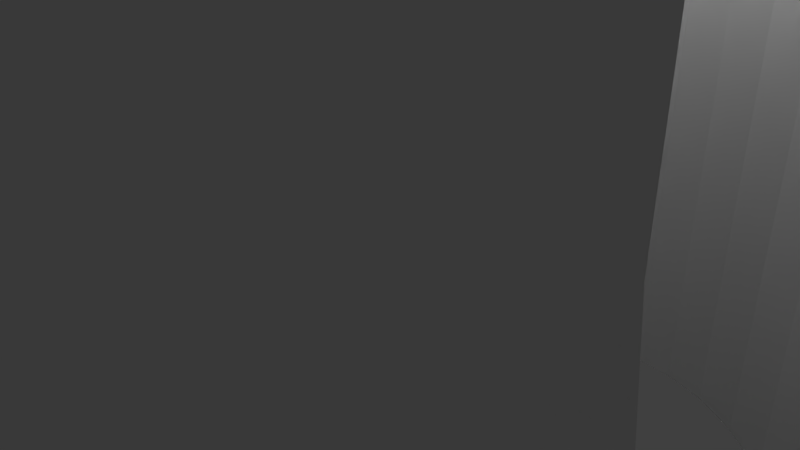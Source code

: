 # Source: ellips_cave.blend  (saved by Blender 2.79.0; exported with 4.5.12 LTS)
import bpy
from mathutils import Matrix  # noqa: F401  (used for matrix-valued properties, if any)

bpy.ops.wm.read_factory_settings(use_empty=True)
scene = bpy.context.scene
scene.name = 'Scene'

# ---- collections
col_collection_1 = bpy.data.collections.new('Collection 1'); scene.collection.children.link(col_collection_1)

# ---- world
world_world = bpy.data.worlds.new('World'); scene.world = world_world
world_world.color = (0.05088, 0.05088, 0.05088)
world_world.use_sun_shadow = False
world_world.sun_shadow_jitter_overblur = 0.0
world_world.cycles.sampling_method = 'MANUAL'

# ---- cameras
cam_camera = bpy.data.cameras.new('Camera')
cam_camera.clip_end = 100.0
cam_camera.lens = 35.0
cam_camera.sensor_width = 32.0
cam_camera.sensor_height = 18.0
cam_camera.ortho_scale = 7.314
cam_camera.dof.focus_distance = 0.0
cam_camera.dof.aperture_fstop = 128.0

# ---- lights
light_lamp = bpy.data.lights.new('Lamp', 'POINT')
light_lamp.transmission_factor = 0.0
light_lamp.cutoff_distance = 30.0
light_lamp.energy = 100.0
light_lamp.shadow_buffer_clip_start = 1.001
light_lamp.shadow_soft_size = 0.1
light_lamp.shadow_maximum_resolution = 0.006
light_lamp.use_absolute_resolution = True

# ---- meshes
me_cube = bpy.data.meshes.new('Cube')
me_cube.from_pydata([(-1000.0, 250.0, 1000.0), (-941.5, 245.2, 1000.0), (-885.2, 231.0, 1000.0), (-833.3, 207.9, 1000.0), (-787.9, 176.8, 1000.0), (-750.6, 138.9, 1000.0), (-722.8, 95.67, 1000.0), (-705.8, 48.77, 1000.0), (-700.0, 1.887e-05, 1000.0), (-705.8, -48.77, 1000.0), (-722.8, -95.67, 1000.0), (-750.6, -138.9, 1000.0), (-787.9, -176.8, 1000.0), (-833.3, -207.9, 1000.0), (-885.2, -231.0, 1000.0), (-941.5, -245.2, 1000.0), (-1000.0, -250.0, 1000.0), (-1000.0, 166.7, 991.6), (-961.0, 163.5, 991.6), (-923.5, 154.0, 991.6), (-888.9, 138.6, 991.6), (-858.6, 117.9, 991.6), (-833.7, 92.6, 991.6), (-815.2, 63.78, 991.6), (-803.8, 32.52, 991.6), (-800.0, 1.258e-05, 991.6), (-803.8, -32.52, 991.6), (-815.2, -63.78, 991.6), (-833.7, -92.6, 991.6), (-858.6, -117.9, 991.6), (-888.9, -138.6, 991.6), (-923.5, -154.0, 991.6), (-961.0, -163.5, 991.6), (-1000.0, -166.7, 991.6), (-1000.0, 83.33, 968.6), (-980.5, 81.73, 968.6), (-961.7, 76.99, 968.6), (-944.4, 69.29, 968.6), (-929.3, 58.93, 968.6), (-916.9, 46.3, 968.6), (-907.6, 31.89, 968.6), (-901.9, 16.26, 968.6), (-900.0, 6.291e-06, 968.6), (-901.9, -16.26, 968.6), (-907.6, -31.89, 968.6), (-916.9, -46.3, 968.6), (-929.3, -58.93, 968.6), (-944.4, -69.29, 968.6), (-961.7, -76.99, 968.6), (-980.5, -81.73, 968.6), (-1000.0, -83.33, 968.6), (-898.0, -496.2, -985.0), (-888.3, -478.9, -918.1), (-930.6, -414.2, -985.0), (-897.9, -405.2, -873.9), (-968.9, -295.9, -985.0), (-932.4, -295.9, -866.7), (-993.3, -189.2, -987.5), (-959.1, -177.5, -866.7), (-997.1, -59.17, -949.7), (-972.6, -59.17, -866.7), (-886.9, -359.7, -803.2), (-898.4, -295.9, -775.1), (-909.8, -188.2, -736.8), (-889.7, -155.8, -678.0), (-930.3, -59.17, -748.3), (-895.5, -59.17, -663.7), (-435.8, -958.8, -985.0), (-415.8, -948.8, -919.2), (-352.6, -994.0, -985.0), (-347.1, -960.9, -874.5), (-234.2, -1031.0, -985.0), (-234.2, -995.3, -866.7), (-115.2, -1052.0, -992.6), (-115.9, -1019.0, -866.7), (2.475, -1055.0, -972.0), (2.475, -1028.0, -866.7), (-304.1, -950.7, -796.1), (-234.2, -960.8, -769.5), (-127.5, -971.7, -736.6), (-95.74, -952.4, -674.7), (2.475, -988.8, -748.3), (2.475, -956.1, -665.2), (-704.5, -766.2, -992.5), (-679.1, -740.1, -866.7), (-798.8, -654.5, -989.1), (-780.1, -612.0, -866.7), (-862.0, -555.4, -985.0), (-840.7, -524.0, -873.9), (-755.9, -696.4, -952.3), (-738.3, -671.2, -866.7), (-594.2, -864.5, -989.9), (-555.1, -848.0, -866.7), (-636.9, -817.1, -953.8), (-614.3, -799.3, -866.7), (-495.0, -929.2, -985.0), (-461.5, -908.6, -874.5), (-660.8, -722.0, -783.4), (-767.6, -593.0, -805.5), (-789.2, -530.4, -758.9), (-777.0, -489.6, -664.2), (-706.1, -647.1, -755.0), (-667.0, -615.3, -630.0), (-751.4, -568.5, -726.6), (-729.7, -530.4, -626.9), (-649.0, -592.5, -569.8), (-672.6, -526.9, -522.8), (-656.2, -483.8, -439.7), (-535.4, -832.7, -798.7), (-587.3, -767.6, -751.6), (-557.2, -732.0, -630.0), (-471.5, -856.0, -754.9), (-432.5, -841.3, -666.2), (-511.4, -813.3, -719.8), (-471.5, -793.1, -628.0), (-536.2, -715.0, -560.8), (-467.1, -736.0, -517.5), (-425.1, -718.1, -438.2), (-639.1, -701.3, -704.5), (-616.4, -674.5, -630.0), (-580.6, -640.6, -525.8), (-546.1, -609.9, -431.4), (-625.0, -562.7, -490.9), (-589.1, -529.8, -396.1), (-504.0, -688.8, -481.9), (-469.0, -650.5, -395.4), (-512.8, -575.8, -352.5), (-872.1, -438.6, -839.2), (-851.1, -405.2, -757.6), (-793.2, -416.0, -626.9), (-874.1, -295.9, -716.0), (-838.8, -295.9, -630.0), (-759.1, -456.7, -585.3), (-775.6, -377.8, -553.8), (-788.0, -289.8, -513.2), (-770.4, -246.3, -446.5), (-735.0, -416.0, -513.2), (-669.6, -404.7, -397.5), (-753.1, -325.2, -474.9), (-723.7, -289.8, -401.6), (-884.9, -234.7, -689.7), (-868.1, -188.2, -635.1), (-871.3, -59.17, -604.5), (-814.7, -177.5, -511.6), (-776.6, -177.5, -436.3), (-830.7, -59.17, -511.6), (-785.4, -59.17, -421.9), (-740.5, -177.5, -377.1), (-749.3, -59.17, -362.7), (-632.2, -437.8, -360.8), (-383.0, -936.0, -840.3), (-347.1, -918.6, -753.3), (-355.2, -862.1, -628.0), (-396.3, -819.2, -587.3), (-234.2, -939.4, -710.4), (-234.2, -908.7, -630.0), (-317.4, -842.0, -548.5), (-355.2, -797.7, -510.1), (-348.7, -735.2, -396.6), (-229.1, -853.7, -510.1), (-186.2, -832.5, -445.7), (-265.1, -817.9, -469.6), (-229.1, -789.4, -401.1), (-385.6, -691.1, -359.3), (-174.6, -946.6, -689.4), (-127.5, -931.8, -633.1), (2.475, -932.9, -606.0), (-115.9, -880.7, -511.6), (-115.9, -840.1, -433.8), (-115.9, -803.3, -374.6), (2.475, -892.5, -511.6), (2.475, -847.1, -422.9), (2.475, -809.6, -363.8), (-553.3, -496.9, -307.7), (-433.9, -612.2, -310.4), (-475.9, -537.5, -269.6), (-439.0, -499.3, -186.6), (-650.2, -358.9, -331.2), (-664.0, -295.9, -308.5), (-675.3, -169.2, -268.0), (-649.3, -124.2, -214.4), (-695.8, -59.17, -275.0), (-654.1, -59.17, -206.4), (-587.1, -406.2, -280.0), (-542.1, -374.7, -202.9), (-624.1, -295.9, -249.3), (-565.0, -295.9, -177.8), (-517.9, -453.6, -228.8), (-472.1, -416.2, -155.3), (-510.3, -295.9, -118.6), (-426.3, -378.8, -81.91), (-451.1, -295.9, -56.95), (-643.4, -203.1, -224.0), (-589.9, -176.5, -156.7), (-604.6, -59.17, -147.3), (-528.5, -228.8, -99.12), (-536.4, -149.9, -90.7), (-545.4, -59.17, -81.02), (-474.5, -190.8, -35.4), (-420.6, -152.7, 27.66), (-490.1, -59.17, -21.84), (-430.9, -59.17, 36.86), (-306.7, -715.0, -326.1), (-234.2, -728.4, -304.1), (-350.8, -647.8, -278.8), (-316.0, -604.5, -202.1), (-394.8, -578.2, -231.5), (-357.0, -533.4, -154.9), (-234.2, -686.7, -244.9), (-234.2, -627.5, -177.7), (-234.2, -571.9, -118.6), (-319.1, -488.7, -81.87), (-234.2, -512.7, -57.75), (-108.5, -737.9, -267.6), (-64.18, -711.0, -214.3), (2.475, -753.3, -275.0), (2.475, -712.9, -211.3), (-143.1, -705.5, -223.2), (-113.5, -651.2, -157.1), (-162.9, -589.4, -99.85), (2.475, -661.0, -152.1), (-83.96, -596.9, -92.08), (-124.2, -534.5, -36.64), (-85.47, -479.6, 26.56), (2.475, -601.8, -87.11), (2.475, -544.1, -27.93), (2.475, -485.0, 31.68), (-398.0, -457.7, -107.7), (-345.7, -406.4, -42.44), (-293.4, -355.1, 20.92), (-380.9, -295.9, 2.219), (-321.8, -295.9, 38.12), (-234.2, -441.1, 1.418), (-234.2, -381.9, 36.57), (-229.7, -288.6, 94.53), (-410.1, -231.6, 19.9), (-363.4, -186.3, 57.14), (-352.6, -59.17, 88.72), (-262.2, -177.5, 120.3), (-281.3, -59.17, 131.9), (-164.4, -469.8, 18.79), (-121.3, -423.9, 54.01), (-115.9, -317.2, 117.2), (2.475, -414.2, 76.93), (2.475, -331.1, 125.3), (-187.3, -244.2, 142.7), (-203.0, -177.5, 150.0), (-222.2, -59.17, 161.2), (-115.9, -258.0, 150.3), (2.475, -272.0, 158.4), (-115.9, -177.5, 172.5), (-115.9, -59.17, 194.8), (2.475, -177.5, 188.7), (2.475, -59.17, 211.1), (-997.1, 59.17, -949.7), (-972.6, 59.17, -866.7), (-993.3, 189.2, -987.5), (-959.1, 177.5, -866.7), (-968.9, 295.9, -985.0), (-932.4, 295.9, -866.7), (-930.6, 414.2, -985.0), (-897.9, 405.2, -873.9), (-930.3, 59.17, -748.3), (-895.5, 59.17, -663.7), (-909.8, 188.2, -736.8), (-889.7, 155.8, -678.0), (-898.4, 295.9, -775.1), (-886.9, 359.7, -803.2), (-898.0, 496.2, -985.0), (-888.3, 478.9, -918.1), (-872.1, 438.6, -839.2), (-871.3, 59.17, -604.5), (-884.9, 234.7, -689.7), (-868.1, 188.2, -635.1), (-830.7, 59.17, -511.6), (-785.4, 59.17, -421.9), (-814.7, 177.5, -511.6), (-776.6, 177.5, -436.3), (-749.3, 59.17, -362.7), (-740.5, 177.5, -377.1), (-874.1, 295.9, -716.0), (-838.8, 295.9, -630.0), (-851.1, 405.2, -757.6), (-793.2, 416.0, -626.9), (-759.1, 456.7, -585.3), (-788.0, 289.8, -513.2), (-770.4, 246.3, -446.5), (-775.6, 377.8, -553.8), (-753.1, 325.2, -474.9), (-723.7, 289.8, -401.6), (-735.0, 416.0, -513.2), (-669.6, 404.7, -397.5), (-632.2, 437.8, -360.8), (-862.0, 555.4, -985.0), (-840.7, 524.0, -873.9), (-798.8, 654.5, -989.1), (-780.1, 612.0, -866.7), (-755.9, 696.4, -952.4), (-738.3, 671.2, -866.7), (-704.5, 766.2, -992.5), (-679.1, 740.1, -866.7), (-636.9, 817.1, -953.8), (-614.3, 799.3, -866.7), (-594.2, 864.5, -989.9), (-555.1, 848.0, -866.7), (-495.0, 929.2, -985.0), (-461.5, 908.6, -874.5), (-789.2, 530.4, -758.9), (-777.0, 489.6, -664.2), (-767.6, 593.0, -805.5), (-751.4, 568.5, -726.6), (-729.7, 530.4, -626.9), (-706.1, 647.1, -755.0), (-667.0, 615.3, -630.0), (-672.5, 526.9, -522.8), (-656.2, 483.8, -439.7), (-649.0, 592.5, -569.8), (-660.8, 721.9, -783.4), (-639.1, 701.3, -704.5), (-616.4, 674.5, -630.0), (-625.0, 562.6, -490.9), (-589.1, 529.8, -396.1), (-580.6, 640.6, -525.8), (-546.1, 609.9, -431.4), (-512.8, 575.8, -352.5), (-504.0, 688.8, -481.9), (-469.0, 650.5, -395.4), (-587.3, 767.6, -751.6), (-557.2, 732.0, -630.0), (-535.4, 832.7, -798.7), (-511.4, 813.3, -719.8), (-471.5, 793.1, -628.0), (-471.5, 856.0, -754.9), (-432.5, 841.3, -666.2), (-536.2, 715.0, -560.8), (-467.1, 735.9, -517.5), (-425.1, 718.1, -438.2), (-382.9, 936.0, -840.3), (-385.6, 691.1, -359.3), (-396.3, 819.2, -587.3), (-347.1, 918.6, -753.3), (-355.2, 862.1, -628.0), (-234.2, 939.4, -710.4), (-234.2, 908.7, -630.0), (-355.2, 797.7, -510.1), (-348.7, 735.2, -396.6), (-317.4, 842.0, -548.5), (-265.1, 817.9, -469.6), (-229.1, 789.4, -401.1), (-229.1, 853.7, -510.1), (-186.2, 832.5, -445.7), (-174.6, 946.6, -689.4), (-127.5, 931.8, -633.1), (2.475, 932.9, -606.0), (-115.9, 803.3, -374.6), (-115.9, 880.7, -511.6), (-115.9, 840.1, -433.8), (2.475, 809.6, -363.8), (2.475, 892.5, -511.6), (2.475, 847.1, -422.9), (-695.8, 59.17, -275.0), (-654.1, 59.17, -206.4), (-675.3, 169.2, -268.0), (-649.3, 124.2, -214.4), (-664.0, 295.9, -308.5), (-650.2, 358.9, -331.2), (-604.6, 59.17, -147.3), (-643.4, 203.1, -224.0), (-589.9, 176.5, -156.7), (-528.5, 228.8, -99.12), (-545.4, 59.17, -81.02), (-536.4, 149.9, -90.7), (-490.1, 59.17, -21.84), (-430.9, 59.17, 36.86), (-474.5, 190.8, -35.4), (-420.6, 152.7, 27.66), (-624.1, 295.9, -249.3), (-565.0, 295.9, -177.8), (-587.1, 406.2, -280.0), (-542.1, 374.7, -202.9), (-510.3, 295.9, -118.6), (-517.9, 453.6, -228.8), (-472.1, 416.2, -155.3), (-451.1, 295.9, -56.95), (-426.3, 378.8, -81.91), (-553.3, 496.9, -307.7), (-475.9, 537.5, -269.6), (-439.0, 499.3, -186.6), (-433.9, 612.2, -310.4), (-352.6, 59.17, 88.72), (-410.1, 231.6, 19.9), (-363.4, 186.3, 57.14), (-281.3, 59.17, 131.9), (-262.2, 177.5, 120.3), (-398.0, 457.7, -107.7), (-380.9, 295.9, 2.22), (-321.8, 295.9, 38.12), (-345.7, 406.4, -42.44), (-293.4, 355.1, 20.92), (-229.7, 288.6, 94.53), (-234.2, 441.1, 1.416), (-234.2, 381.9, 36.57), (-115.9, 317.2, 117.2), (-164.4, 469.8, 18.79), (-121.3, 423.9, 54.0), (2.475, 331.1, 125.3), (2.475, 414.2, 76.93), (-222.2, 59.17, 161.2), (-203.0, 177.5, 150.0), (-187.3, 244.2, 142.7), (-115.9, 59.17, 194.8), (-115.9, 177.5, 172.5), (2.475, 59.17, 211.1), (2.475, 177.5, 188.7), (-115.9, 258.0, 150.3), (2.475, 271.9, 158.4), (-394.8, 578.2, -231.5), (-356.9, 533.4, -154.9), (-350.8, 647.8, -278.8), (-315.9, 604.5, -202.1), (-234.2, 571.9, -118.6), (-234.2, 686.7, -244.9), (-234.2, 627.5, -177.7), (-319.1, 488.7, -81.87), (-234.2, 512.7, -57.76), (-306.7, 715.0, -326.1), (-234.2, 728.4, -304.1), (-162.8, 589.4, -99.85), (-143.1, 705.5, -223.2), (-113.5, 651.2, -157.1), (2.475, 661.0, -152.1), (-124.2, 534.5, -36.64), (-85.46, 479.6, 26.56), (-83.95, 596.9, -92.08), (2.475, 544.1, -27.94), (2.475, 485.0, 31.68), (2.475, 601.8, -87.11), (-108.5, 737.9, -267.6), (-64.17, 711.0, -214.3), (2.475, 753.3, -275.0), (2.475, 712.9, -211.3), (-435.8, 958.8, -985.0), (-415.8, 948.8, -919.2), (-352.6, 994.0, -985.0), (-347.1, 960.9, -874.5), (-234.2, 1031.0, -985.0), (-234.2, 995.3, -866.7), (-115.2, 1052.0, -992.6), (-115.9, 1019.0, -866.7), (2.475, 1055.0, -972.0), (2.475, 1028.0, -866.7), (-304.1, 950.7, -796.1), (-234.2, 960.8, -769.5), (-127.5, 971.7, -736.6), (-95.73, 952.4, -674.7), (2.475, 988.8, -748.3), (2.475, 956.1, -665.2), (129.5, -1055.0, -990.7), (120.8, -1025.0, -866.7), (239.2, -1041.0, -985.0), (239.2, -1008.0, -866.7), (357.5, -1012.0, -985.0), (361.4, -971.6, -863.4), (475.7, -966.3, -992.8), (436.2, -955.5, -900.6), (120.8, -985.0, -748.3), (120.8, -954.5, -669.2), (236.4, -965.4, -745.4), (195.1, -950.2, -680.0), (324.5, -956.0, -782.8), (403.4, -941.8, -821.7), (515.1, -936.8, -958.5), (475.7, -924.2, -863.4), (120.8, -931.5, -610.0), (273.9, -941.2, -704.0), (236.4, -924.1, -636.3), (120.8, -888.9, -511.6), (120.8, -844.9, -426.5), (120.8, -807.4, -367.3), (243.3, -861.6, -504.5), (206.6, -836.9, -439.0), (285.5, -823.6, -460.3), (243.3, -798.4, -397.1), (361.4, -929.2, -745.4), (357.5, -883.7, -630.0), (485.8, -871.7, -739.6), (443.9, -844.0, -630.0), (531.8, -825.8, -694.4), (503.1, -808.7, -630.0), (357.5, -842.7, -547.0), (357.5, -808.2, -487.8), (362.9, -747.7, -386.6), (416.8, -828.4, -570.7), (470.6, -766.1, -517.3), (445.5, -727.4, -421.6), (406.0, -705.2, -342.8), (524.4, -703.0, -463.8), (489.4, -664.7, -378.8), (533.3, -590.1, -336.0), (584.8, -907.4, -992.8), (594.9, -858.6, -873.2), (634.8, -813.3, -838.0), (671.5, -845.9, -985.0), (657.4, -832.3, -916.9), (730.7, -788.0, -985.0), (708.7, -764.0, -876.4), (760.1, -695.3, -835.8), (790.7, -728.8, -985.0), (776.3, -714.6, -914.7), (853.7, -646.4, -983.4), (803.7, -653.9, -871.8), (883.1, -581.2, -942.8), (867.5, -557.5, -866.7), (923.1, -538.1, -983.4), (905.8, -498.4, -866.7), (555.9, -845.2, -773.3), (594.9, -797.1, -739.6), (595.3, -744.6, -635.8), (678.8, -732.1, -748.3), (659.5, -715.0, -679.1), (556.6, -725.8, -542.7), (635.5, -690.6, -600.2), (738.0, -669.5, -748.3), (703.9, -641.2, -644.5), (748.4, -562.7, -610.0), (601.0, -657.4, -504.1), (566.5, -624.1, -414.9), (645.4, -581.9, -465.5), (609.6, -546.5, -375.2), (669.5, -611.7, -544.4), (712.5, -532.8, -511.7), (676.6, -503.0, -414.3), (784.0, -610.3, -748.3), (771.8, -591.9, -688.9), (844.3, -523.4, -756.6), (791.9, -527.0, -641.7), (892.5, -477.8, -801.6), (779.5, -483.8, -558.0), (985.4, -407.8, -990.1), (942.7, -414.2, -866.7), (652.6, -471.6, -335.4), (755.5, -437.9, -479.1), (713.0, -415.3, -392.5), (751.3, -295.9, -367.6), (876.3, -436.7, -722.7), (853.7, -404.0, -640.3), (902.5, -404.0, -756.6), (891.1, -357.8, -686.6), (792.1, -404.8, -515.8), (773.5, -359.0, -449.5), (787.4, -295.9, -426.7), (122.8, -742.3, -265.1), (84.6, -712.9, -211.3), (239.2, -735.3, -293.9), (163.5, -708.0, -219.0), (122.8, -666.8, -165.7), (239.2, -695.1, -234.7), (229.3, -627.5, -154.6), (262.2, -576.4, -113.8), (120.8, -598.3, -90.65), (120.8, -540.7, -31.48), (120.8, -481.5, 28.14), (183.3, -592.3, -96.8), (223.5, -525.7, -45.19), (184.8, -475.0, 21.84), (327.1, -720.7, -316.7), (371.2, -659.3, -266.7), (336.4, -613.3, -192.7), (415.3, -590.9, -216.6), (368.5, -559.4, -154.6), (454.4, -626.3, -295.5), (486.6, -568.8, -263.6), (465.0, -499.8, -166.3), (357.5, -492.7, -77.95), (418.4, -475.1, -96.42), (120.8, -414.2, 69.85), (120.8, -325.0, 121.8), (263.7, -449.5, 6.411), (230.2, -411.7, 41.46), (243.9, -291.7, 107.6), (286.6, -200.4, 132.1), (499.7, -414.2, -131.9), (525.7, -339.8, -107.4), (355.0, -411.7, -19.56), (313.8, -370.6, 30.3), (392.7, -331.0, 6.372), (355.0, -293.3, 50.97), (440.5, -414.2, -77.98), (478.1, -296.0, -38.11), (430.5, -252.2, 29.29), (346.3, -167.6, 102.3), (368.7, -59.17, 110.1), (504.5, -177.5, -9.673), (445.3, -177.5, 39.3), (518.2, -59.17, 2.951), (459.1, -59.17, 50.93), (120.8, -265.9, 154.8), (207.7, -249.5, 145.7), (120.8, -177.5, 181.6), (120.8, -59.17, 204.0), (243.9, -167.6, 151.9), (239.2, -59.17, 172.5), (299.4, -121.6, 139.9), (309.5, -59.17, 146.0), (566.5, -504.6, -275.0), (538.3, -477.1, -212.3), (624.0, -425.0, -270.8), (558.1, -414.2, -191.1), (641.5, -335.7, -228.5), (595.2, -298.3, -155.6), (670.6, -392.7, -307.4), (690.7, -296.1, -270.8), (663.8, -256.8, -203.7), (548.9, -260.9, -82.59), (620.9, -177.5, -132.1), (561.8, -177.5, -68.84), (573.6, -59.17, -56.22), (403.4, 941.8, -821.7), (515.1, 936.8, -958.5), (475.7, 924.2, -863.4), (120.8, 931.5, -610.0), (273.9, 941.2, -704.0), (236.4, 924.1, -636.3), (120.8, 807.4, -367.3), (120.8, 888.9, -511.6), (120.8, 844.9, -426.5), (285.5, 823.6, -460.3), (243.3, 798.4, -397.1), (243.3, 861.6, -504.5), (206.6, 836.9, -439.0), (406.0, 705.2, -342.8), (533.2, 590.1, -336.0), (524.4, 703.0, -463.8), (489.4, 664.7, -378.8), (361.3, 929.2, -745.4), (357.5, 883.7, -630.0), (531.8, 825.8, -694.4), (503.1, 808.7, -630.0), (485.8, 871.7, -739.6), (443.9, 844.0, -630.0), (357.5, 808.2, -487.8), (362.9, 747.6, -386.6), (357.5, 842.7, -547.0), (470.6, 766.1, -517.3), (445.5, 727.4, -421.7), (416.8, 828.4, -570.7), (985.4, 407.8, -990.1), (942.7, 414.2, -866.7), (652.6, 471.6, -335.4), (751.3, 295.9, -367.6), (755.5, 437.9, -479.1), (713.0, 415.3, -392.5), (876.3, 436.7, -722.7), (853.7, 404.0, -640.3), (902.5, 404.0, -756.6), (891.1, 357.8, -686.6), (787.4, 295.9, -426.7), (792.1, 404.8, -515.8), (773.5, 359.0, -449.5), (760.1, 695.3, -835.8), (634.7, 813.3, -838.0), (584.8, 907.4, -992.8), (594.9, 858.6, -873.2), (730.7, 788.0, -985.0), (708.7, 764.0, -876.4), (671.5, 845.9, -985.0), (657.4, 832.3, -916.9), (883.1, 581.2, -942.8), (867.5, 557.5, -866.7), (853.7, 646.4, -983.4), (803.7, 653.9, -871.8), (923.1, 538.1, -983.4), (905.8, 498.4, -866.7), (790.7, 728.8, -985.0), (776.3, 714.6, -914.7), (635.5, 690.6, -600.2), (748.4, 562.7, -610.0), (738.0, 669.5, -748.3), (703.9, 641.2, -644.5), (645.4, 581.9, -465.5), (609.6, 546.5, -375.2), (601.0, 657.4, -504.1), (566.5, 624.1, -414.9), (712.5, 532.8, -511.7), (676.6, 503.0, -414.3), (669.5, 611.7, -544.4), (594.9, 797.1, -739.6), (595.3, 744.6, -635.8), (555.9, 845.2, -773.3), (678.8, 732.1, -748.3), (659.5, 715.0, -679.1), (556.6, 725.8, -542.7), (844.3, 523.4, -756.6), (791.9, 527.0, -641.7), (784.0, 610.3, -748.3), (771.8, 591.9, -688.9), (892.5, 477.8, -801.6), (779.5, 483.8, -558.0), (286.6, 200.4, 132.1), (120.8, 325.0, 121.8), (120.8, 414.2, 69.84), (243.9, 291.7, 107.6), (263.7, 449.5, 6.409), (230.2, 411.7, 41.46), (368.6, 59.17, 110.1), (346.3, 167.6, 102.3), (518.2, 59.17, 2.952), (459.1, 59.17, 50.93), (504.5, 177.5, -9.673), (445.3, 177.5, 39.3), (525.7, 339.8, -107.5), (499.7, 414.2, -131.9), (392.7, 331.0, 6.37), (355.0, 293.3, 50.96), (355.0, 411.7, -19.56), (313.8, 370.6, 30.3), (478.1, 296.0, -38.11), (430.5, 252.1, 29.29), (440.5, 414.2, -77.98), (120.8, 59.17, 204.0), (120.8, 177.5, 181.6), (239.2, 59.17, 172.5), (243.9, 167.6, 151.9), (120.8, 265.9, 154.8), (207.7, 249.5, 145.7), (309.5, 59.17, 146.0), (299.4, 121.5, 139.9), (163.5, 708.0, -219.0), (122.7, 666.8, -165.7), (262.2, 576.4, -113.8), (239.2, 695.1, -234.7), (229.3, 627.5, -154.6), (120.8, 540.7, -31.48), (120.8, 481.5, 28.14), (120.8, 598.3, -90.65), (223.5, 525.7, -45.2), (184.8, 475.0, 21.84), (183.3, 592.3, -96.8), (122.7, 742.3, -265.1), (84.58, 712.9, -211.3), (239.2, 735.3, -293.9), (415.3, 590.9, -216.6), (368.5, 559.4, -154.6), (371.2, 659.3, -266.7), (336.4, 613.3, -192.7), (486.6, 568.8, -263.6), (465.0, 499.8, -166.3), (454.4, 626.3, -295.5), (357.5, 492.7, -77.96), (418.4, 475.1, -96.42), (327.1, 720.7, -316.7), (620.9, 177.5, -132.1), (573.6, 59.17, -56.22), (561.8, 177.5, -68.84), (641.5, 335.7, -228.5), (595.2, 298.3, -155.6), (624.0, 425.0, -270.8), (558.1, 414.2, -191.1), (690.7, 296.1, -270.8), (663.8, 256.8, -203.7), (670.6, 392.7, -307.4), (548.9, 260.9, -82.59), (566.5, 504.5, -275.0), (538.3, 477.1, -212.3), (129.5, 1055.0, -990.7), (120.8, 1025.0, -866.7), (239.2, 1041.0, -985.0), (239.2, 1008.0, -866.7), (357.5, 1012.0, -985.0), (361.3, 971.6, -863.4), (475.7, 966.3, -992.8), (436.2, 955.5, -900.6), (120.8, 985.0, -748.3), (120.8, 954.5, -669.2), (236.4, 965.4, -745.4), (195.0, 950.2, -680.0), (324.5, 956.0, -782.9), (-4.786e-07, -1082.0, -1000.0), (-4.786e-07, 1082.0, -1000.0), (-1082.0, -541.2, -1000.0), (-541.2, 1082.0, -1000.0), (-541.2, -1082.0, -1000.0), (-1082.0, 541.2, -1000.0), (1082.0, 541.2, -1000.0), (1082.0, -541.2, -1000.0), (541.2, 1082.0, -1000.0), (541.2, -1082.0, -1000.0), (-1.655e-10, -1000.0, 1000.0), (-500.0, -1000.0, 1000.0), (-1000.0, 500.0, 1000.0), (1000.0, -500.0, 1000.0), (500.0, 1000.0, 1000.0), (-1.655e-10, 1000.0, 1000.0), (-1000.0, -500.0, 1000.0), (-500.0, 1000.0, 1000.0), (1000.0, 500.0, 1000.0), (500.0, -1000.0, 1000.0), (929.1, 536.0, -1000.0), (911.8, 566.6, -1000.0), (926.2, 541.2, -1000.0), (986.8, 411.7, -1000.0), (991.4, 397.8, -1000.0), (991.4, -397.8, -1000.0), (986.8, -411.7, -1000.0), (929.1, -536.0, -1000.0), (926.2, -541.2, -1000.0), (911.8, -566.6, -1000.0), (733.7, 791.0, -1000.0), (674.6, 848.3, -1000.0), (793.4, 731.8, -1000.0), (872.6, 627.9, -1000.0), (856.1, 651.4, -1000.0), (872.6, -627.9, -1000.0), (856.1, -651.4, -1000.0), (793.4, -731.8, -1000.0), (733.7, -791.0, -1000.0), (674.6, -848.3, -1000.0), (475.7, 968.4, -1000.0), (356.4, 1016.0, -1000.0), (486.0, 963.5, -1000.0), (577.4, 914.1, -1000.0), (541.2, 935.2, -1000.0), (586.7, 908.5, -1000.0), (586.7, -908.5, -1000.0), (577.4, -914.1, -1000.0), (541.2, -935.3, -1000.0), (486.0, -963.5, -1000.0), (356.4, -1016.0, -1000.0), (475.7, -968.4, -1000.0), (239.2, 1044.0, -1000.0), (136.9, 1057.0, -1000.0), (122.3, 1058.0, -1000.0), (2.475, 1061.0, -1000.0), (-4.786e-07, 1061.0, -1000.0), (-108.6, 1055.0, -1000.0), (-119.8, 1054.0, -1000.0), (2.475, -1061.0, -1000.0), (-108.6, -1055.0, -1000.0), (-4.786e-07, -1061.0, -1000.0), (239.2, -1044.0, -1000.0), (136.9, -1057.0, -1000.0), (122.3, -1058.0, -1000.0), (-119.8, -1054.0, -1000.0), (-234.9, 1034.0, -1000.0), (-352.6, 998.2, -1000.0), (-499.4, 931.4, -1000.0), (-440.9, 960.6, -1000.0), (-541.2, 903.4, -1000.0), (-593.1, 868.5, -1000.0), (-352.6, -998.2, -1000.0), (-440.9, -960.6, -1000.0), (-499.4, -931.4, -1000.0), (-541.2, -903.4, -1000.0), (-593.1, -868.5, -1000.0), (-234.9, -1034.0, -1000.0), (-694.9, 778.7, -1000.0), (-608.1, 857.1, -1000.0), (-706.0, 767.6, -1000.0), (-791.9, 670.2, -1000.0), (-717.6, 756.4, -1000.0), (-864.4, 559.0, -1000.0), (-803.0, 653.3, -1000.0), (-864.4, -559.0, -1000.0), (-803.0, -653.3, -1000.0), (-717.6, -756.3, -1000.0), (-791.9, -670.3, -1000.0), (-706.0, -767.6, -1000.0), (-694.9, -778.7, -1000.0), (-608.1, -857.1, -1000.0), (-899.4, 500.9, -1000.0), (-875.3, 541.2, -1000.0), (-934.6, 414.2, -1000.0), (-972.5, 297.0, -1000.0), (-995.5, 199.6, -1000.0), (-997.6, 179.5, -1000.0), (-1010.0, 59.17, -1000.0), (-1010.0, -59.17, -1000.0), (-1010.0, 0.0, -1000.0), (-997.6, -179.5, -1000.0), (-995.5, -199.6, -1000.0), (-972.5, -297.0, -1000.0), (-899.4, -500.9, -1000.0), (-934.6, -414.2, -1000.0), (-875.3, -541.2, -1000.0), (500.0, 0.0, 3000.0), (0.0, 0.0, 3000.0), (-500.0, 0.0, 3000.0), (0.0, -500.0, 3000.0), (-1.655e-10, -1000.0, 3000.0), (-500.0, -1000.0, 3000.0), (-1000.0, 500.0, 3000.0), (1000.0, -500.0, 3000.0), (500.0, 1000.0, 3000.0), (-1.655e-10, 1000.0, 3000.0), (0.0, 500.0, 3000.0), (-1000.0, -500.0, 3000.0), (-500.0, 1000.0, 3000.0), (1000.0, 500.0, 3000.0), (500.0, -1000.0, 3000.0), (500.0, 500.0, 3000.0), (500.0, -500.0, 3000.0), (-500.0, -500.0, 3000.0), (-500.0, 500.0, 3000.0), (-1001.0, 83.22, 968.6), (-1001.0, -83.22, 968.6), (-1012.0, 69.29, 712.5), (-1001.0, 71.25, 968.6), (-996.9, 69.29, 968.6), (-1012.0, -69.29, 712.5), (-1001.0, -71.25, 968.6), (-996.9, -69.29, 968.6), (-981.6, -58.93, 968.6), (-1048.0, -58.93, -169.6), (-981.6, 58.93, 968.6), (-1048.0, 58.93, -169.6), (-969.1, -46.3, 968.6), (-1078.0, -46.3, -893.5), (-969.1, 46.3, 968.6), (-1078.0, 46.3, -893.5), (-959.8, -31.89, 968.6), (-1075.0, -31.89, -1000.0), (-959.8, 31.89, 968.6), (-1075.0, 31.89, -1000.0), (-1082.0, 43.45, -1000.0), (-1082.0, -43.45, -1000.0), (-954.1, 16.26, 968.6), (-1069.0, 16.26, -1000.0), (-954.1, -16.26, 968.6), (-1069.0, -16.26, -1000.0), (-952.1, 6.291e-06, 968.6), (-1067.0, 6.291e-06, -1000.0), (-1000.0, -166.6, 991.6), (-1000.0, -83.33, 991.6), (-1000.0, 83.33, 991.6), (-980.5, -81.73, 991.6), (-980.5, 81.73, 991.6), (-961.7, -76.99, 991.6), (-961.7, 76.99, 991.6), (-944.4, -69.29, 991.6), (-944.4, 69.29, 991.6), (-929.3, -58.93, 991.6), (-929.3, 58.93, 991.6), (-916.9, 46.3, 991.6), (-907.6, 31.89, 991.6), (-901.9, 16.26, 991.6), (-1000.0, -83.3, 991.6), (-1000.0, 83.3, 991.6), (-916.9, -46.3, 991.6), (-907.6, -31.89, 991.6), (-900.0, 6.291e-06, 991.6), (-901.9, -16.26, 991.6), (-1000.0, 166.6, 991.6), (-1000.0, 250.0, 1000.0), (-1000.0, 166.7, 1000.0), (-961.0, 163.5, 1000.0), (-923.5, -154.0, 1000.0), (-923.5, 154.0, 1000.0), (-888.9, -138.6, 1000.0), (-888.9, 138.6, 1000.0), (-858.6, -117.9, 1000.0), (-858.6, 117.9, 1000.0), (-833.7, 92.6, 1000.0), (-833.7, -92.6, 1000.0), (-815.2, -63.78, 1000.0), (-815.2, 63.78, 1000.0), (-803.8, -32.52, 1000.0), (-803.8, 32.52, 1000.0), (-800.0, 1.258e-05, 1000.0), (-1000.0, 166.7, 1000.0), (-1000.0, -166.7, 1000.0), (-961.0, -163.5, 1000.0), (-1000.0, -166.7, 1000.0), (-1000.0, -250.0, 1000.0), (-787.9, -176.8, 3000.0), (-750.6, -138.9, 3000.0), (-885.2, -231.0, 3000.0), (-1000.0, -250.0, 3000.0), (-1000.0, -250.0, 1000.0), (-1000.0, -250.0, 3000.0), (-833.3, -207.9, 3000.0), (-941.5, -245.2, 3000.0), (-705.8, -48.77, 3000.0), (-722.8, -95.67, 3000.0), (-700.0, 1.887e-05, 3000.0), (-1000.0, 250.0, 1000.0), (-750.6, 138.9, 3000.0), (-722.8, 95.67, 3000.0), (-705.8, 48.77, 3000.0), (-885.2, 231.0, 3000.0), (-833.3, 207.9, 3000.0), (-787.9, 176.8, 3000.0), (-941.5, 245.2, 3000.0), (-1000.0, 250.0, 3000.0), (-1000.0, 250.0, 3000.0), (1000.0, 333.3, 3000.0), (972.4, 331.1, -867.3), (1000.0, 333.3, -952.8), (922.0, 326.9, 3000.0), (928.1, 327.4, -750.7), (922.0, 326.9, -735.0), (897.7, 320.8, -670.4), (846.9, 308.0, 3000.0), (846.9, 308.0, -547.1), (873.7, 314.7, -607.3), (630.4, -127.6, 3000.0), (630.4, -127.6, -132.2), (626.9, -117.8, -125.7), (667.4, -185.2, 3000.0), (662.5, -177.5, -178.9), (667.4, -185.2, -186.7), (672.0, -189.8, -193.2), (607.7, -65.03, 3000.0), (607.7, -65.03, -93.95), (717.2, -235.7, 3000.0), (717.2, -235.7, -284.0), (607.0, -59.17, -91.94), (922.0, -326.9, 3000.0), (922.0, -326.9, -735.0), (897.7, -320.8, -670.4), (928.1, -327.4, -750.7), (1000.0, -333.3, 3000.0), (972.4, -331.1, -867.3), (1000.0, -333.3, -952.8), (714.1, -232.6, -278.3), (846.9, -308.0, 3000.0), (846.9, -308.0, -547.1), (873.7, -314.7, -607.2), (1078.0, -326.9, -895.6), (1078.0, -326.9, -1000.0), (717.2, 235.7, 3000.0), (717.2, 235.7, -284.0), (777.8, 277.2, 3000.0), (756.8, 262.8, -358.5), (777.8, 277.2, -400.7), (1000.0, -333.3, 3000.0), (1000.0, -333.3, 1000.0), (1013.0, -332.3, -1000.0), (1001.0, -333.3, -954.6), (714.1, 232.6, -278.3), (1000.0, 333.3, 3000.0), (1000.0, 333.3, 1000.0), (1013.0, 332.3, -1000.0), (1001.0, 333.3, -954.6), (667.4, 185.2, 3000.0), (672.0, 189.8, -193.2), (667.4, 185.2, -186.7), (788.6, 282.0, -422.3), (819.8, -295.9, -485.1), (832.3, -301.4, -511.9), (600.0, 0.0003219, 3000.0), (600.0, 0.0, 3000.0), (600.0, 0.0003219, -84.44), (819.8, 295.9, -485.1), (832.3, 301.4, -511.9), (777.8, -277.2, 3000.0), (788.6, -282.0, -422.3), (777.8, -277.2, -400.6), (607.7, 65.03, 3000.0), (607.7, 65.03, -93.88), (607.0, 59.17, -91.94), (756.8, -262.8, -358.5), (1082.0, -325.8, -1000.0), (630.4, 127.6, 3000.0), (630.4, 127.6, -132.2), (662.5, 177.5, -178.9), (626.9, 117.8, -125.7), (1078.0, 326.9, -895.6), (1082.0, 325.8, -1000.0), (1078.0, 326.9, -1000.0)], [], [(0, 1, 991, 992), (1, 2, 988, 991), (2, 3, 989, 988), (3, 4, 990, 989), (4, 5, 985, 990), (5, 6, 986, 985), (6, 7, 987, 986), (7, 8, 983, 987), (8, 9, 981, 983), (9, 10, 982, 981), (10, 11, 974, 982), (11, 12, 973, 974), (12, 13, 979, 973), (13, 14, 975, 979), (14, 15, 980, 975), (15, 16, 978, 980), (16, 972, 977, 976, 978), (0, 952, 968, 953, 954, 956, 958, 960, 961, 964, 966, 967, 965, 963, 962, 959, 957, 955, 970, 969, 971, 972, 16, 15, 14, 13, 12, 11, 10, 9, 8, 7, 6, 5, 4, 3, 2, 1), (17, 18, 954, 953), (18, 19, 956, 954), (19, 20, 958, 956), (20, 21, 960, 958), (21, 22, 961, 960), (22, 23, 964, 961), (23, 24, 966, 964), (24, 25, 967, 966), (25, 26, 965, 967), (26, 27, 963, 965), (27, 28, 962, 963), (28, 29, 959, 962), (29, 30, 957, 959), (30, 31, 955, 957), (31, 32, 970, 955), (32, 33, 969, 970), (33, 931, 971, 969), (17, 951, 946, 933, 935, 937, 939, 941, 942, 943, 944, 949, 950, 948, 947, 940, 938, 936, 934, 932, 945, 931, 33, 32, 31, 30, 29, 28, 27, 26, 25, 24, 23, 22, 21, 20, 19, 18), (34, 35, 935, 933), (35, 36, 937, 935), (36, 37, 939, 937), (37, 38, 941, 939), (38, 39, 942, 941), (39, 40, 943, 942), (40, 41, 944, 943), (41, 42, 949, 944), (42, 43, 950, 949), (43, 44, 948, 950), (44, 45, 947, 948), (45, 46, 940, 947), (46, 47, 938, 940), (47, 48, 936, 938), (48, 49, 934, 936), (49, 50, 932, 934), (50, 904, 945, 932), (34, 903, 906, 907, 913, 917, 921, 925, 929, 927, 919, 915, 911, 910, 909, 904, 50, 49, 48, 47, 46, 45, 44, 43, 42, 41, 40, 39, 38, 37, 36, 35), (53, 55, 56, 54), (57, 59, 60, 58), (57, 878, 876, 59), (55, 57, 58, 56), (63, 65, 66, 64), (51, 53, 54, 52), (54, 56, 62, 61), (58, 60, 65, 63), (56, 58, 63, 62), (69, 70, 72, 71), (73, 74, 76, 75), (71, 72, 74, 73), (79, 80, 82, 81), (67, 68, 70, 69), (70, 77, 78, 72), (74, 79, 81, 76), (72, 78, 79, 74), (85, 87, 88, 86), (85, 86, 90, 89), (91, 93, 94, 92), (91, 92, 96, 95), (83, 84, 94, 93), (91, 868, 867, 83, 93), (83, 89, 90, 84), (83, 864, 865, 85, 89), (101, 103, 104, 102), (99, 100, 104, 103), (101, 98, 99, 103), (111, 113, 114, 112), (109, 110, 114, 113), (111, 108, 109, 113), (120, 122, 123, 121), (120, 121, 125, 124), (125, 121, 123, 126), (101, 102, 119, 118), (106, 107, 123, 122), (120, 105, 106, 122), (109, 118, 119, 110), (116, 124, 125, 117), (116, 115, 120, 124), (102, 104, 106, 105), (110, 115, 116, 114), (110, 119, 120, 115), (102, 105, 120, 119), (109, 97, 101, 118), (128, 130, 131, 129), (136, 138, 139, 137), (134, 135, 139, 138), (136, 133, 134, 138), (143, 145, 146, 144), (147, 144, 146, 148), (130, 140, 141, 131), (134, 143, 144, 135), (139, 135, 144, 147), (129, 131, 134, 133), (129, 133, 136, 132), (141, 142, 145, 143), (131, 141, 143, 134), (151, 152, 155, 154), (159, 161, 162, 160), (157, 158, 162, 161), (159, 156, 157, 161), (167, 168, 171, 170), (171, 168, 169, 172), (154, 155, 165, 164), (159, 160, 168, 167), (168, 160, 162, 169), (152, 153, 157, 156), (152, 156, 159, 155), (165, 167, 170, 166), (155, 159, 167, 165), (111, 112, 152, 151), (152, 112, 114, 153), (116, 117, 158, 157), (114, 116, 157, 153), (158, 117, 125, 163), (99, 128, 129, 100), (104, 100, 129, 132), (106, 136, 137, 107), (104, 132, 136, 106), (123, 107, 137, 149), (86, 88, 99, 98), (86, 98, 101, 90), (92, 94, 109, 108), (92, 108, 111, 96), (84, 90, 101, 97), (84, 97, 109, 94), (88, 127, 128, 99), (96, 111, 151, 150), (179, 181, 182, 180), (183, 185, 186, 184), (183, 184, 188, 187), (188, 184, 186, 189), (198, 200, 201, 199), (198, 196, 197, 200), (183, 177, 178, 185), (179, 180, 193, 192), (193, 180, 182, 194), (185, 192, 193, 186), (189, 186, 193, 195), (188, 189, 191, 190), (193, 194, 197, 196), (193, 196, 198, 195), (189, 195, 198, 191), (185, 178, 179, 192), (204, 206, 207, 205), (204, 205, 209, 208), (209, 205, 207, 210), (213, 214, 216, 215), (222, 223, 226, 225), (224, 221, 222, 225), (208, 209, 218, 217), (218, 209, 210, 219), (203, 202, 204, 208), (213, 217, 218, 214), (216, 214, 218, 220), (207, 211, 212, 210), (218, 219, 222, 221), (218, 221, 224, 220), (210, 212, 222, 219), (213, 203, 208, 217), (228, 230, 231, 229), (228, 229, 233, 232), (233, 229, 231, 234), (238, 236, 237, 239), (243, 241, 242, 244), (232, 233, 241, 240), (241, 233, 234, 242), (230, 235, 236, 231), (234, 231, 236, 238), (252, 250, 251, 253), (250, 246, 247, 251), (249, 248, 250, 252), (248, 245, 246, 250), (175, 176, 207, 206), (204, 174, 175, 206), (228, 190, 191, 230), (198, 199, 236, 235), (236, 199, 201, 237), (188, 190, 228, 227), (230, 191, 198, 235), (175, 187, 188, 176), (175, 173, 183, 187), (212, 211, 228, 232), (222, 240, 241, 223), (226, 223, 241, 243), (207, 227, 228, 211), (222, 212, 232, 240), (238, 239, 247, 246), (242, 248, 249, 244), (234, 238, 246, 245), (234, 245, 248, 242), (207, 176, 188, 227), (51, 52, 88, 87), (128, 61, 62, 130), (63, 64, 141, 140), (141, 64, 66, 142), (130, 62, 63, 140), (54, 61, 128, 127), (88, 52, 54, 127), (67, 95, 96, 68), (78, 77, 151, 154), (79, 164, 165, 80), (82, 80, 165, 166), (79, 78, 154, 164), (70, 150, 151, 77), (70, 68, 96, 150), (125, 126, 175, 174), (123, 173, 175, 126), (137, 139, 178, 177), (147, 148, 181, 179), (139, 147, 179, 178), (137, 177, 183, 149), (158, 202, 203, 162), (169, 213, 215, 172), (158, 163, 204, 202), (162, 203, 213, 169), (123, 149, 183, 173), (125, 174, 204, 163), (254, 256, 257, 255), (254, 875, 874, 256), (258, 260, 261, 259), (256, 258, 259, 257), (262, 264, 265, 263), (260, 268, 269, 261), (255, 257, 264, 262), (259, 261, 267, 266), (257, 259, 266, 264), (274, 276, 277, 275), (278, 275, 277, 279), (280, 282, 283, 281), (288, 290, 291, 289), (286, 285, 288, 289), (288, 285, 287, 290), (272, 280, 281, 273), (276, 285, 286, 277), (279, 277, 286, 289), (271, 273, 276, 274), (281, 283, 287, 285), (287, 283, 284, 290), (273, 281, 285, 276), (293, 295, 296, 294), (296, 295, 297, 298), (301, 303, 304, 302), (304, 303, 305, 306), (300, 299, 301, 302), (301, 299, 855, 856, 303), (297, 299, 300, 298), (297, 295, 858, 859, 299), (303, 848, 847, 845, 305), (310, 312, 313, 311), (308, 307, 310, 311), (310, 307, 309, 312), (320, 322, 323, 321), (323, 322, 325, 326), (324, 321, 323, 326), (330, 332, 333, 331), (328, 327, 330, 331), (330, 327, 329, 332), (313, 312, 318, 319), (315, 314, 320, 321), (320, 314, 316, 322), (318, 327, 328, 319), (325, 335, 336, 326), (325, 322, 334, 335), (311, 313, 316, 314), (334, 328, 331, 335), (319, 328, 334, 322), (316, 313, 319, 322), (318, 312, 317, 327), (341, 340, 342, 343), (347, 349, 350, 348), (345, 344, 347, 348), (347, 344, 346, 349), (356, 355, 358, 359), (357, 354, 356, 359), (343, 342, 351, 352), (350, 349, 355, 356), (354, 348, 350, 356), (339, 341, 346, 344), (346, 341, 343, 349), (355, 352, 353, 358), (349, 343, 352, 355), (333, 332, 340, 341), (339, 331, 333, 341), (336, 335, 344, 345), (335, 331, 339, 344), (338, 326, 336, 345), (282, 307, 308, 283), (284, 283, 308, 311), (290, 314, 315, 291), (284, 311, 314, 290), (292, 291, 315, 321), (294, 296, 309, 307), (309, 296, 298, 312), (302, 304, 329, 327), (329, 304, 306, 332), (298, 300, 317, 312), (317, 300, 302, 327), (270, 294, 307, 282), (332, 306, 337, 340), (360, 362, 363, 361), (372, 374, 375, 373), (372, 370, 371, 374), (376, 378, 379, 377), (379, 378, 381, 382), (380, 377, 379, 382), (363, 362, 367, 368), (366, 361, 363, 368), (376, 364, 365, 378), (367, 376, 377, 368), (369, 368, 377, 380), (366, 368, 371, 370), (371, 368, 369, 374), (380, 382, 384, 383), (369, 380, 383, 374), (367, 362, 364, 376), (392, 389, 391, 393), (395, 397, 398, 396), (398, 397, 400, 401), (399, 396, 398, 401), (405, 402, 404, 406), (401, 400, 403, 404), (402, 399, 401, 404), (390, 395, 396, 391), (393, 391, 396, 399), (412, 410, 411, 413), (410, 407, 408, 411), (413, 411, 414, 415), (411, 408, 409, 414), (416, 418, 419, 417), (419, 418, 421, 422), (420, 417, 419, 422), (432, 431, 434, 435), (434, 431, 433, 436), (438, 437, 439, 440), (422, 421, 428, 429), (427, 420, 422, 429), (421, 418, 425, 426), (428, 437, 438, 429), (430, 429, 438, 440), (423, 417, 420, 424), (427, 429, 433, 431), (433, 429, 430, 436), (424, 420, 427, 431), (428, 421, 426, 437), (375, 374, 390, 391), (389, 373, 375, 391), (395, 383, 384, 397), (384, 382, 394, 397), (390, 374, 383, 395), (387, 386, 416, 417), (416, 386, 388, 418), (381, 386, 387, 382), (381, 378, 385, 386), (400, 397, 423, 424), (403, 431, 432, 404), (406, 404, 432, 435), (394, 417, 423, 397), (403, 400, 424, 431), (392, 393, 408, 407), (414, 402, 405, 415), (393, 399, 409, 408), (409, 399, 402, 414), (394, 382, 387, 417), (444, 443, 445, 446), (448, 447, 449, 450), (449, 447, 834, 833, 832), (446, 445, 447, 448), (443, 844, 843, 445), (445, 843, 835, 447), (454, 453, 455, 456), (442, 441, 443, 444), (441, 846, 844, 443), (451, 444, 446, 452), (453, 448, 450, 455), (452, 446, 448, 453), (265, 264, 272, 273), (271, 263, 265, 273), (280, 266, 267, 282), (272, 264, 266, 280), (269, 268, 293, 294), (268, 869, 870, 860, 293), (267, 261, 270, 282), (270, 261, 269, 294), (305, 441, 442, 306), (342, 340, 451, 452), (351, 453, 454, 352), (353, 352, 454, 456), (351, 342, 452, 453), (337, 444, 451, 340), (337, 306, 442, 444), (278, 279, 362, 360), (289, 291, 365, 364), (279, 289, 364, 362), (365, 291, 292, 378), (324, 326, 388, 386), (385, 321, 324, 386), (425, 345, 348, 426), (437, 354, 357, 439), (338, 345, 425, 418), (426, 348, 354, 437), (292, 321, 385, 378), (388, 326, 338, 418), (457, 458, 460, 459), (461, 462, 464, 463), (459, 460, 462, 461), (465, 466, 468, 467), (458, 465, 467, 460), (460, 467, 469, 462), (481, 479, 480, 482), (476, 477, 480, 479), (480, 477, 478, 482), (487, 485, 486, 488), (483, 484, 486, 485), (490, 491, 494, 493), (492, 489, 490, 493), (474, 475, 484, 483), (481, 482, 491, 490), (489, 479, 481, 490), (496, 493, 494, 497), (494, 491, 495, 497), (473, 476, 479, 475), (488, 486, 492, 493), (484, 489, 492, 486), (475, 479, 489, 484), (504, 502, 503, 505), (499, 500, 503, 502), (503, 500, 501, 505), (511, 509, 510, 512), (511, 512, 514, 513), (504, 505, 508, 507), (509, 507, 508, 510), (508, 505, 506, 510), (516, 517, 519, 518), (527, 525, 526, 528), (527, 528, 531, 530), (529, 525, 527, 530), (534, 532, 533, 535), (522, 523, 533, 532), (533, 523, 524, 535), (522, 518, 519, 523), (519, 517, 521, 523), (524, 523, 529, 530), (521, 525, 529, 523), (521, 517, 520, 525), (524, 530, 537, 535), (544, 545, 547, 546), (547, 545, 1026, 1018), (541, 542, 549, 548), (549, 542, 543, 550), (550, 543, 1060, 1056, 1055), (471, 472, 500, 499), (487, 488, 517, 516), (515, 485, 487, 516), (496, 497, 526, 525), (526, 497, 498, 528), (488, 493, 520, 517), (520, 493, 496, 525), (538, 513, 514, 539), (544, 534, 535, 545), (536, 534, 544, 546), (541, 530, 531, 542), (531, 528, 540, 542), (545, 535, 537, 548), (537, 530, 541, 548), (470, 483, 485, 472), (501, 500, 515, 516), (501, 516, 518, 505), (512, 510, 532, 534), (512, 534, 536, 514), (506, 505, 518, 522), (506, 522, 532, 510), (539, 514, 536, 546), (472, 485, 515, 500), (554, 555, 557, 556), (560, 561, 564, 563), (562, 559, 560, 563), (568, 566, 567, 569), (568, 569, 572, 571), (570, 566, 568, 571), (556, 557, 567, 566), (567, 557, 558, 569), (554, 551, 552, 555), (553, 551, 554, 556), (558, 557, 562, 563), (555, 559, 562, 557), (569, 573, 574, 572), (558, 563, 573, 569), (565, 553, 556, 566), (578, 575, 576, 579), (585, 583, 584, 586), (585, 586, 589, 588), (587, 583, 585, 588), (594, 592, 593, 595), (593, 590, 591, 595), (577, 578, 584, 583), (584, 578, 579, 586), (592, 588, 589, 593), (589, 586, 590, 593), (582, 581, 587, 588), (586, 579, 580, 590), (600, 598, 599, 601), (602, 600, 601, 603), (597, 596, 598, 600), (608, 606, 607, 609), (608, 609, 612, 611), (610, 606, 608, 611), (612, 609, 614, 1008, 1009, 1010), (614, 609, 613, 615), (571, 572, 605, 604), (607, 581, 582, 609), (615, 592, 594, 616), (582, 588, 613, 609), (613, 588, 592, 615), (577, 563, 564, 578), (564, 561, 575, 578), (574, 573, 583, 587), (581, 572, 574, 587), (573, 563, 577, 583), (606, 604, 605, 607), (576, 596, 597, 579), (591, 590, 602, 603), (580, 579, 597, 600), (580, 600, 602, 590), (605, 572, 581, 607), (471, 463, 464, 472), (464, 462, 470, 472), (474, 467, 468, 475), (468, 466, 473, 475), (469, 467, 474, 483), (470, 462, 469, 483), (478, 551, 553, 482), (498, 497, 570, 571), (495, 566, 570, 497), (495, 491, 565, 566), (482, 553, 565, 491), (543, 542, 610, 611), (540, 606, 610, 542), (540, 528, 604, 606), (498, 571, 604, 528), (628, 626, 627, 629), (625, 624, 628, 629), (627, 623, 625, 629), (638, 636, 637, 639), (635, 634, 638, 639), (641, 640, 643, 644), (643, 640, 642, 645), (622, 621, 634, 635), (627, 626, 640, 641), (640, 626, 628, 642), (643, 632, 633, 644), (633, 630, 641, 644), (624, 620, 622, 628), (639, 637, 643, 645), (642, 635, 639, 645), (628, 622, 635, 642), (646, 1042, 996, 995, 647), (654, 998, 999, 1000, 655), (653, 652, 654, 655), (657, 1053, 1052, 656, 658), (651, 650, 657, 658), (656, 649, 651, 658), (653, 1003, 1002, 1053, 657), (665, 663, 664, 666), (662, 661, 665, 666), (664, 660, 662, 666), (669, 667, 668, 670), (668, 667, 671, 672), (671, 667, 669, 810, 798), (664, 663, 673, 674), (673, 669, 670, 674), (661, 822, 808, 665), (669, 811, 810), (663, 807, 809, 673), (670, 659, 664, 674), (681, 679, 680, 682), (680, 679, 683, 684), (683, 679, 681, 685), (687, 686, 689, 690), (694, 692, 693, 695), (678, 677, 694, 695), (693, 676, 678, 695), (689, 677, 678, 690), (678, 675, 687, 690), (678, 676, 683, 685), (681, 675, 678, 685), (687, 675, 681, 691), (683, 676, 693, 697), (619, 618, 661, 662), (633, 632, 681, 682), (680, 631, 633, 682), (637, 636, 686, 687), (686, 636, 638, 688), (643, 637, 687, 691), (681, 632, 643, 691), (671, 646, 647, 672), (692, 652, 653, 693), (654, 652, 692, 696), (683, 650, 651, 684), (651, 648, 680, 684), (693, 653, 657, 697), (657, 650, 683, 697), (634, 617, 619, 638), (647, 995, 998, 654), (662, 660, 686, 688), (686, 660, 664, 689), (670, 668, 692, 694), (692, 668, 672, 696), (664, 659, 677, 689), (677, 659, 670, 694), (672, 647, 654, 696), (638, 619, 662, 688), (701, 699, 700, 703), (708, 706, 707, 709), (707, 704, 705, 709), (714, 712, 713, 715), (713, 712, 716, 717), (716, 712, 714, 718), (703, 702, 714, 715), (713, 701, 703, 715), (716, 708, 709, 717), (709, 705, 713, 717), (711, 710, 716, 718), (705, 698, 701, 713), (721, 719, 720, 722), (725, 721, 722, 726), (722, 720, 723, 724), (728, 727, 730, 731), (733, 732, 735, 736), (735, 732, 734, 737), (743, 741, 742, 744), (742, 741, 745, 746), (745, 741, 743, 747), (731, 730, 743, 744), (742, 729, 731, 744), (738, 727, 728, 739), (730, 727, 738, 740), (731, 729, 735, 737), (734, 728, 731, 737), (748, 742, 746, 749), (735, 729, 742, 748), (743, 730, 740, 750), (756, 754, 755, 757), (755, 754, 758, 759), (758, 754, 756, 760), (758, 1038, 1044, 759), (751, 1065, 1058, 1059, 752, 753), (755, 751, 753, 761), (752, 706, 708, 753), (755, 710, 711, 757), (716, 710, 755, 761), (753, 708, 716, 761), (746, 745, 762, 763), (735, 702, 703, 736), (703, 700, 733, 736), (718, 714, 748, 749), (746, 711, 718, 749), (714, 702, 735, 748), (762, 756, 757, 763), (723, 699, 701, 724), (705, 704, 725, 726), (701, 698, 722, 724), (722, 698, 705, 726), (757, 711, 746, 763), (765, 764, 766, 767), (769, 768, 770, 771), (767, 766, 768, 769), (764, 830, 829, 766), (768, 818, 817, 770), (766, 829, 818, 768), (773, 772, 774, 775), (770, 817, 819), (772, 765, 767, 774), (774, 767, 769, 776), (646, 800, 801), (770, 618, 619, 771), (619, 617, 769, 771), (774, 621, 622, 775), (622, 620, 773, 775), (634, 621, 774, 776), (769, 617, 634, 776), (661, 618, 770, 819, 821, 820), (738, 623, 627, 740), (633, 631, 745, 747), (743, 630, 633, 747), (641, 630, 743, 750), (740, 627, 641, 750), (651, 649, 758, 760), (756, 648, 651, 760), (649, 1032, 1030, 1038, 758), (680, 648, 756, 762), (745, 631, 680, 762), (75, 76, 458, 457), (81, 82, 466, 465), (76, 81, 465, 458), (170, 171, 477, 476), (477, 171, 172, 478), (166, 170, 476, 473), (215, 216, 552, 551), (225, 226, 561, 560), (559, 224, 225, 560), (220, 224, 559, 555), (552, 216, 220, 555), (575, 243, 244, 576), (598, 252, 253, 599), (596, 249, 252, 598), (244, 249, 596, 576), (561, 226, 243, 575), (172, 215, 551, 478), (466, 82, 166, 473), (359, 358, 624, 625), (623, 357, 359, 625), (358, 353, 620, 624), (699, 405, 406, 700), (719, 412, 413, 720), (720, 413, 415, 723), (435, 434, 732, 733), (732, 434, 436, 734), (440, 439, 738, 739), (436, 430, 728, 734), (728, 430, 440, 739), (415, 405, 699, 723), (700, 406, 435, 733), (450, 449, 764, 765), (764, 449, 832, 831), (456, 455, 772, 773), (455, 450, 765, 772), (439, 357, 623, 738), (620, 353, 456, 773), (59, 254, 255, 60), (59, 876, 877, 875, 254), (65, 262, 263, 66), (60, 255, 262, 65), (145, 274, 275, 146), (148, 146, 275, 278), (142, 271, 274, 145), (181, 360, 361, 182), (200, 372, 373, 201), (200, 197, 370, 372), (194, 366, 370, 197), (194, 182, 361, 366), (239, 237, 389, 392), (253, 251, 410, 412), (251, 247, 407, 410), (239, 392, 407, 247), (237, 201, 373, 389), (148, 278, 360, 181), (142, 66, 263, 271), (706, 594, 595, 707), (595, 591, 704, 707), (601, 599, 719, 721), (603, 601, 721, 725), (704, 591, 603, 725), (616, 594, 706, 752), (599, 253, 412, 719), (778, 833, 832, 831, 830, 829, 818, 817, 819, 821, 785), (785, 821, 820, 822, 808, 807, 809, 811, 810, 798, 799, 783), (779, 781, 852, 853, 868, 867, 866, 864, 865, 863, 862, 883), (782, 923, 922, 926, 930, 877, 875, 874, 873, 872, 871, 869, 870), (780, 847, 845, 846, 844, 843, 835, 834, 833, 778), (782, 870, 860, 861, 858, 859, 857, 855, 856, 848, 847, 780), (789, 794, 896, 890), (787, 788, 889, 888), (795, 1040, 1039, 897), (792, 791, 892, 893), (790, 796, 898, 891), (794, 792, 893, 896), (788, 793, 895, 889), (793, 977, 976, 895), (791, 795, 897, 892), (796, 787, 888, 898), (780, 778, 792, 794), (784, 786, 796, 790), (778, 785, 791, 792), (783, 1067, 1066, 1040, 795), (777, 781, 788, 787), (782, 780, 794, 789), (786, 777, 787, 796), (785, 783, 795, 791), (779, 924, 916, 912, 908, 909, 904, 945, 931, 971, 972, 977, 793), (781, 779, 793, 788), (822, 661, 820), (799, 797, 800, 801, 1041, 1068, 1067, 783), (827, 461, 463, 828), (863, 85, 865), (806, 513, 804, 805), (880, 55, 53, 882), (858, 295, 861), (823, 499, 502, 816), (838, 837, 842, 854, 849, 850, 851, 852, 781, 777), (825, 826, 828, 827, 839, 840, 841, 836, 838, 777, 786), (857, 299, 859), (811, 669, 673, 809), (826, 463, 471, 499, 824, 825), (881, 51, 87, 862, 883), (853, 91, 95, 851, 852), (824, 499, 823), (800, 646, 671, 797), (834, 447, 835), (840, 457, 459, 839), (882, 53, 51, 881), (873, 256, 874), (797, 671, 798, 799), (879, 57, 55, 880), (805, 806, 812, 813, 814, 815, 816, 823, 824, 825, 786, 784), (828, 463, 826), (878, 57, 879), (813, 509, 812), (804, 513, 538, 803), (868, 91, 853), (842, 73, 837), (861, 295, 293, 860), (846, 441, 305, 845), (864, 83, 866), (849, 69, 71, 854), (837, 73, 75, 836, 838), (816, 502, 504, 815), (869, 268, 260, 871), (830, 764, 831), (839, 459, 461, 827), (850, 67, 69, 849), (871, 260, 258, 872), (862, 87, 85, 863), (814, 507, 509, 813), (815, 504, 507, 814), (866, 83, 867), (836, 75, 457, 841), (802, 538, 1037, 1036), (841, 457, 840), (854, 71, 73, 842), (807, 663, 665, 808), (855, 299, 857), (803, 538, 802), (848, 303, 856), (851, 95, 67, 850), (812, 509, 511, 513, 806), (872, 258, 256, 873), (894, 899, 884, 885), (902, 894, 885, 886), (901, 887, 888, 889), (893, 892, 899, 894), (900, 891, 898), (899, 897, 1039, 994, 997, 1001, 1031, 1029, 1043, 1062, 1057, 1049, 1050, 884), (892, 897, 899), (887, 900, 898, 888), (885, 884, 900, 887), (884, 1050, 1011, 1004, 1007, 1013, 1054, 1024, 1016, 1020, 1034, 891, 900), (895, 901, 889), (886, 885, 887, 901), (890, 902, 886, 983, 987, 986, 985, 990, 989, 988, 991, 992, 993), (896, 893, 894, 902), (890, 896, 902), (903, 34, 933, 946), (928, 927, 929, 930), (916, 915, 919, 920, 924), (912, 911, 915, 916), (926, 925, 921, 922), (930, 929, 925, 926), (918, 917, 913, 914), (914, 913, 907, 905), (905, 907, 906), (908, 910, 911, 912), (910, 908, 909), (922, 921, 917, 918, 923), (906, 905, 914, 918, 923, 782, 789, 984, 952, 968, 951, 946, 903), (920, 919, 927, 928), (930, 928, 920, 924, 779, 883, 881, 882, 880, 879, 878, 876, 877), (951, 17, 953, 968), (993, 984, 789, 890), (976, 978, 980, 975, 979, 973, 974, 982, 981, 983, 886, 901, 895), (952, 0, 992, 993, 984), (1015, 1012, 1006, 614, 615, 616), (1041, 1042, 646, 801), (996, 994, 997, 999, 998, 995), (1033, 1031, 1029, 1030, 1032), (1028, 1027, 1061), (1061, 1028, 1036, 802, 803, 804, 805, 784), (1030, 1029, 1043, 1045, 1044, 1038), (1012, 1011, 1004, 1005, 1006), (1002, 1001, 1031, 1033, 1046, 1052, 1053), (1068, 1066, 1040, 1039, 994, 996, 1042, 1041), (1025, 1024, 1016, 1017, 1018, 1026), (1021, 1022, 1037, 538, 539), (1047, 1048, 548, 549, 550), (1017, 1016, 1020, 1022, 1021, 1019), (1022, 1020, 1034, 1035, 1027, 1028, 1036, 1037), (1064, 1063, 1065, 751), (1000, 1003, 653, 655), (1009, 1007, 1013, 1014, 1023, 1010), (1059, 1051, 1015, 616, 752), (1048, 1025, 1026, 545, 548), (1034, 1035, 790, 891), (1035, 1027, 1061, 784, 790), (1014, 1013, 1054, 1056, 1060), (1063, 1062, 1057, 1058, 1065), (1023, 1014, 1060, 543, 611), (1044, 1045, 1064, 751, 755, 759), (1010, 1023, 611, 612), (1066, 1068, 1067), (1005, 1004, 1007, 1009, 1008), (1055, 1047, 550), (1019, 1021, 539, 546), (1058, 1057, 1049, 1051, 1059), (1045, 1043, 1062, 1063, 1064), (1006, 1005, 1008, 614), (1046, 1033, 1032, 649, 656), (999, 997, 1001, 1002, 1003, 1000), (1056, 1054, 1024, 1025, 1048, 1047, 1055), (1051, 1049, 1050, 1011, 1012, 1015), (1052, 1046, 656), (1018, 1017, 1019, 546, 547)])
me_cube.use_remesh_preserve_volume = False
me_cube.use_remesh_preserve_attributes = False
me_cube.use_mirror_vertex_groups = False
me_cube.update()

# ---- objects
ob_lamp = bpy.data.objects.new('Lamp', light_lamp)
ob_camera = bpy.data.objects.new('Camera', cam_camera)
ob_cube = bpy.data.objects.new('Cube', me_cube)

# ---- transforms, parenting, visibility, modifiers, constraints
ob_lamp.location = (4.076, 1.005, 5.904)
ob_lamp.rotation_euler = (0.6503, 0.05522, 1.866)
ob_lamp.lock_rotations_4d = False
ob_lamp.empty_display_type = 'ARROWS'
ob_lamp.color = (0.0, 0.0, 0.0, 0.0)
ob_lamp.lineart.crease_threshold = 0.0
ob_camera.location = (7.481, -6.508, 5.344)
ob_camera.rotation_euler = (1.109, 0.0, 0.8149)
ob_camera.lock_rotations_4d = False
ob_camera.empty_display_type = 'ARROWS'
ob_camera.color = (0.0, 0.0, 0.0, 0.0)
ob_camera.display_type = 'WIRE'
ob_camera.lineart.crease_threshold = 0.0
ob_cube.location = (0.0, 0.0, 0.0)
ob_cube.scale = (0.005, 0.006, 0.0025)
ob_cube.lineart.crease_threshold = 0.0

# ---- collection membership
col_collection_1.objects.link(ob_lamp)
col_collection_1.objects.link(ob_camera)
col_collection_1.objects.link(ob_cube)

# ---- scene / render settings (as saved in the file)
scene.camera = ob_camera
scene.frame_start = 1; scene.frame_end = 250; scene.frame_set(1)
scene.render.engine = 'BLENDER_EEVEE_NEXT'
scene.render.resolution_percentage = 50
scene.render.dither_intensity = 0.0
scene.cycles.use_denoising = False
scene.cycles.samples = 128
scene.cycles.sampling_pattern = 'TABULATED_SOBOL'
scene.cycles.use_adaptive_sampling = False
scene.cycles.use_light_tree = False
scene.cycles.blur_glossy = 0.0
scene.cycles.sample_clamp_indirect = 0.0
scene.view_settings.view_transform = 'Standard'
scene.unit_settings.scale_length = 0.001
bpy.context.view_layer.update()
